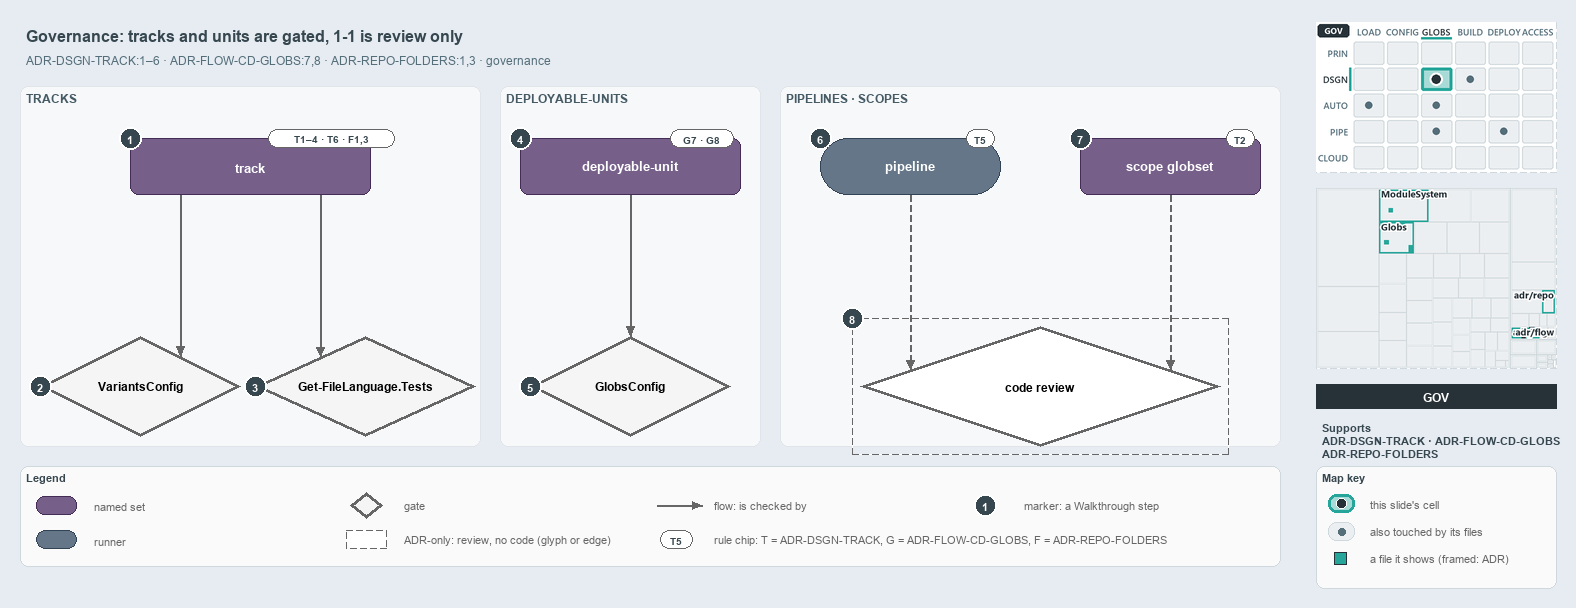

The diagram above was exported from draw.io. Its source (the exported page's mxGraphModel, read from the mxfile embedded in the PNG):
<mxGraphModel dx="1024" dy="768" grid="0" gridSize="10" guides="1" tooltips="1" connect="1" arrows="1" fold="1" page="1" pageScale="1" pageWidth="1572" pageHeight="600" background="#E6ECF2" math="0" shadow="0">
  <root>
    <mxCell id="0" />
    <mxCell id="1" parent="0" />
    <mxCell id="title" value="Governance: tracks and units are gated, 1-1 is review only" style="text;html=1;align=left;verticalAlign=middle;fontSize=16;fontStyle=1;fontColor=#37474F;" vertex="1" parent="1">
      <mxGeometry x="20" y="14" width="1260" height="30" as="geometry" />
    </mxCell>
    <mxCell id="subtitle" value="ADR-DSGN-TRACK:1–6 · ADR-FLOW-CD-GLOBS:7,8 · ADR-REPO-FOLDERS:1,3 · governance" style="text;html=1;align=left;verticalAlign=middle;fontSize=12;fontColor=#546E7A;" vertex="1" parent="1">
      <mxGeometry x="20" y="44" width="1240" height="20" as="geometry" />
    </mxCell>
    <mxCell id="band-tracks" value="TRACKS" style="rounded=1;html=1;arcSize=3;fillColor=#F6F8FA;strokeColor=#E1E4E8;verticalAlign=top;align=left;spacingLeft=8;fontStyle=1;fontSize=12;fontColor=#455A64;" vertex="1" parent="1">
      <mxGeometry x="20" y="80" width="460" height="360" as="geometry" />
    </mxCell>
    <mxCell id="band-units" value="DEPLOYABLE-UNITS" style="rounded=1;html=1;arcSize=3;fillColor=#F6F8FA;strokeColor=#E1E4E8;verticalAlign=top;align=left;spacingLeft=8;fontStyle=1;fontSize=12;fontColor=#455A64;" vertex="1" parent="1">
      <mxGeometry x="500" y="80" width="260" height="360" as="geometry" />
    </mxCell>
    <mxCell id="band-pipelines" value="PIPELINES · SCOPES" style="rounded=1;html=1;arcSize=3;fillColor=#F6F8FA;strokeColor=#E1E4E8;verticalAlign=top;align=left;spacingLeft=8;fontStyle=1;fontSize=12;fontColor=#455A64;" vertex="1" parent="1">
      <mxGeometry x="780" y="80" width="500" height="360" as="geometry" />
    </mxCell>
    <mxCell id="s-track" value="&lt;b&gt;track&lt;/b&gt;" style="rounded=1;whiteSpace=wrap;html=1;arcSize=20;fillColor=#76608a;strokeColor=#432d57;fontSize=13;fontColor=#FFFFFF;" vertex="1" parent="1">
      <mxGeometry x="130" y="132" width="240" height="56" as="geometry" />
    </mxCell>
    <mxCell id="chip-track" value="T1–4 · T6 · F1,3" style="rounded=1;arcSize=50;whiteSpace=wrap;html=1;fillColor=#FFFFFF;strokeColor=#666666;fontColor=#37474F;fontStyle=1;fontSize=10.5;" vertex="1" parent="1">
      <mxGeometry x="268" y="123" width="126" height="18" as="geometry" />
    </mxCell>
    <mxCell id="g-variants" value="&lt;b&gt;VariantsConfig&lt;/b&gt;" style="rhombus;whiteSpace=wrap;html=1;fillColor=#f5f5f5;strokeColor=#666666;strokeWidth=3;fontSize=12;" vertex="1" parent="1">
      <mxGeometry x="40" y="330" width="200" height="100" as="geometry" />
    </mxCell>
    <mxCell id="g-languages" value="&lt;b&gt;Get-FileLanguage.Tests&lt;/b&gt;" style="rhombus;whiteSpace=wrap;html=1;fillColor=#f5f5f5;strokeColor=#666666;strokeWidth=3;fontSize=12;" vertex="1" parent="1">
      <mxGeometry x="255" y="330" width="220" height="100" as="geometry" />
    </mxCell>
    <mxCell id="s-unit" value="&lt;b&gt;deployable-unit&lt;/b&gt;" style="rounded=1;whiteSpace=wrap;html=1;arcSize=20;fillColor=#76608a;strokeColor=#432d57;fontSize=13;fontColor=#FFFFFF;" vertex="1" parent="1">
      <mxGeometry x="520" y="132" width="220" height="56" as="geometry" />
    </mxCell>
    <mxCell id="chip-unit" value="G7 · G8" style="rounded=1;arcSize=50;whiteSpace=wrap;html=1;fillColor=#FFFFFF;strokeColor=#666666;fontColor=#37474F;fontStyle=1;fontSize=10.5;" vertex="1" parent="1">
      <mxGeometry x="670" y="123" width="63" height="18" as="geometry" />
    </mxCell>
    <mxCell id="g-globsconfig" value="&lt;b&gt;GlobsConfig&lt;/b&gt;" style="rhombus;whiteSpace=wrap;html=1;fillColor=#f5f5f5;strokeColor=#666666;strokeWidth=3;fontSize=12;" vertex="1" parent="1">
      <mxGeometry x="530" y="330" width="200" height="100" as="geometry" />
    </mxCell>
    <mxCell id="r-pipeline" value="&lt;b&gt;pipeline&lt;/b&gt;" style="rounded=1;arcSize=50;whiteSpace=wrap;html=1;fillColor=#647687;strokeColor=#314354;fontSize=13;fontColor=#FFFFFF;" vertex="1" parent="1">
      <mxGeometry x="820" y="132" width="180" height="56" as="geometry" />
    </mxCell>
    <mxCell id="chip-pipeline" value="T5" style="rounded=1;arcSize=50;whiteSpace=wrap;html=1;fillColor=#FFFFFF;strokeColor=#666666;fontColor=#37474F;fontStyle=1;fontSize=10.5;" vertex="1" parent="1">
      <mxGeometry x="966" y="123" width="28" height="18" as="geometry" />
    </mxCell>
    <mxCell id="s-scope" value="&lt;b&gt;scope globset&lt;/b&gt;" style="rounded=1;whiteSpace=wrap;html=1;arcSize=20;fillColor=#76608a;strokeColor=#432d57;fontSize=13;fontColor=#FFFFFF;" vertex="1" parent="1">
      <mxGeometry x="1080" y="132" width="180" height="56" as="geometry" />
    </mxCell>
    <mxCell id="chip-scope" value="T2" style="rounded=1;arcSize=50;whiteSpace=wrap;html=1;fillColor=#FFFFFF;strokeColor=#666666;fontColor=#37474F;fontStyle=1;fontSize=10.5;" vertex="1" parent="1">
      <mxGeometry x="1226" y="123" width="28" height="18" as="geometry" />
    </mxCell>
    <mxCell id="g-review" value="&lt;b&gt;code review&lt;/b&gt;" style="rhombus;whiteSpace=wrap;html=1;fillColor=#FFFFFF;strokeColor=#666666;strokeWidth=3;dashed=1;fontSize=12;" vertex="1" parent="1">
      <mxGeometry x="860" y="320" width="360" height="120" as="geometry" />
    </mxCell>
    <mxCell id="g-review-frame" value="" style="rounded=0;html=1;fillColor=none;strokeColor=#666666;dashed=1;" vertex="1" parent="1">
      <mxGeometry x="852" y="312" width="376" height="136" as="geometry" />
    </mxCell>
    <mxCell id="p-edge-track-variants-a" value="" style="text;html=1;strokeColor=none;fillColor=none;" vertex="1" parent="1">
      <mxGeometry x="180" y="188" width="1" height="1" as="geometry" />
    </mxCell>
    <mxCell id="p-edge-track-variants-b" value="" style="text;html=1;strokeColor=none;fillColor=none;" vertex="1" parent="1">
      <mxGeometry x="180" y="350.0" width="1" height="1" as="geometry" />
    </mxCell>
    <mxCell id="edge-track-variants" value="" style="edgeStyle=orthogonalEdgeStyle;rounded=1;html=1;fontSize=11;endArrow=block;strokeColor=#666666;" edge="1" parent="1" source="p-edge-track-variants-a" target="p-edge-track-variants-b">
      <mxGeometry relative="1" as="geometry" />
    </mxCell>
    <mxCell id="p-edge-track-languages-a" value="" style="text;html=1;strokeColor=none;fillColor=none;" vertex="1" parent="1">
      <mxGeometry x="320" y="188" width="1" height="1" as="geometry" />
    </mxCell>
    <mxCell id="p-edge-track-languages-b" value="" style="text;html=1;strokeColor=none;fillColor=none;" vertex="1" parent="1">
      <mxGeometry x="320" y="350.5" width="1" height="1" as="geometry" />
    </mxCell>
    <mxCell id="edge-track-languages" value="" style="edgeStyle=orthogonalEdgeStyle;rounded=1;html=1;fontSize=11;endArrow=block;strokeColor=#666666;" edge="1" parent="1" source="p-edge-track-languages-a" target="p-edge-track-languages-b">
      <mxGeometry relative="1" as="geometry" />
    </mxCell>
    <mxCell id="p-edge-unit-globsconfig-a" value="" style="text;html=1;strokeColor=none;fillColor=none;" vertex="1" parent="1">
      <mxGeometry x="630" y="188" width="1" height="1" as="geometry" />
    </mxCell>
    <mxCell id="p-edge-unit-globsconfig-b" value="" style="text;html=1;strokeColor=none;fillColor=none;" vertex="1" parent="1">
      <mxGeometry x="630" y="330" width="1" height="1" as="geometry" />
    </mxCell>
    <mxCell id="edge-unit-globsconfig" value="" style="edgeStyle=orthogonalEdgeStyle;rounded=1;html=1;fontSize=11;endArrow=block;strokeColor=#666666;" edge="1" parent="1" source="p-edge-unit-globsconfig-a" target="p-edge-unit-globsconfig-b">
      <mxGeometry relative="1" as="geometry" />
    </mxCell>
    <mxCell id="p-edge-pipeline-review-a" value="" style="text;html=1;strokeColor=none;fillColor=none;" vertex="1" parent="1">
      <mxGeometry x="910" y="188" width="1" height="1" as="geometry" />
    </mxCell>
    <mxCell id="p-edge-pipeline-review-b" value="" style="text;html=1;strokeColor=none;fillColor=none;" vertex="1" parent="1">
      <mxGeometry x="910" y="363.3" width="1" height="1" as="geometry" />
    </mxCell>
    <mxCell id="edge-pipeline-review" value="" style="edgeStyle=orthogonalEdgeStyle;rounded=1;html=1;fontSize=11;endArrow=block;strokeColor=#666666;dashed=1;" edge="1" parent="1" source="p-edge-pipeline-review-a" target="p-edge-pipeline-review-b">
      <mxGeometry relative="1" as="geometry" />
    </mxCell>
    <mxCell id="p-edge-scope-review-a" value="" style="text;html=1;strokeColor=none;fillColor=none;" vertex="1" parent="1">
      <mxGeometry x="1170" y="188" width="1" height="1" as="geometry" />
    </mxCell>
    <mxCell id="p-edge-scope-review-b" value="" style="text;html=1;strokeColor=none;fillColor=none;" vertex="1" parent="1">
      <mxGeometry x="1170" y="363.3" width="1" height="1" as="geometry" />
    </mxCell>
    <mxCell id="edge-scope-review" value="" style="edgeStyle=orthogonalEdgeStyle;rounded=1;html=1;fontSize=11;endArrow=block;strokeColor=#666666;dashed=1;" edge="1" parent="1" source="p-edge-scope-review-a" target="p-edge-scope-review-b">
      <mxGeometry relative="1" as="geometry" />
    </mxCell>
    <mxCell id="mark-1" value="1" style="ellipse;html=1;fillColor=#37474F;strokeColor=#FFFFFF;strokeWidth=2;fontColor=#FFFFFF;fontStyle=1;fontSize=11;" vertex="1" parent="1">
      <mxGeometry x="119" y="121" width="22" height="22" as="geometry" />
    </mxCell>
    <mxCell id="mark-2" value="2" style="ellipse;html=1;fillColor=#37474F;strokeColor=#FFFFFF;strokeWidth=2;fontColor=#FFFFFF;fontStyle=1;fontSize=11;" vertex="1" parent="1">
      <mxGeometry x="29" y="369" width="22" height="22" as="geometry" />
    </mxCell>
    <mxCell id="mark-3" value="3" style="ellipse;html=1;fillColor=#37474F;strokeColor=#FFFFFF;strokeWidth=2;fontColor=#FFFFFF;fontStyle=1;fontSize=11;" vertex="1" parent="1">
      <mxGeometry x="244" y="369" width="22" height="22" as="geometry" />
    </mxCell>
    <mxCell id="mark-4" value="4" style="ellipse;html=1;fillColor=#37474F;strokeColor=#FFFFFF;strokeWidth=2;fontColor=#FFFFFF;fontStyle=1;fontSize=11;" vertex="1" parent="1">
      <mxGeometry x="509" y="121" width="22" height="22" as="geometry" />
    </mxCell>
    <mxCell id="mark-5" value="5" style="ellipse;html=1;fillColor=#37474F;strokeColor=#FFFFFF;strokeWidth=2;fontColor=#FFFFFF;fontStyle=1;fontSize=11;" vertex="1" parent="1">
      <mxGeometry x="519" y="369" width="22" height="22" as="geometry" />
    </mxCell>
    <mxCell id="mark-6" value="6" style="ellipse;html=1;fillColor=#37474F;strokeColor=#FFFFFF;strokeWidth=2;fontColor=#FFFFFF;fontStyle=1;fontSize=11;" vertex="1" parent="1">
      <mxGeometry x="809" y="121" width="22" height="22" as="geometry" />
    </mxCell>
    <mxCell id="mark-7" value="7" style="ellipse;html=1;fillColor=#37474F;strokeColor=#FFFFFF;strokeWidth=2;fontColor=#FFFFFF;fontStyle=1;fontSize=11;" vertex="1" parent="1">
      <mxGeometry x="1069" y="121" width="22" height="22" as="geometry" />
    </mxCell>
    <mxCell id="mark-8" value="8" style="ellipse;html=1;fillColor=#37474F;strokeColor=#FFFFFF;strokeWidth=2;fontColor=#FFFFFF;fontStyle=1;fontSize=11;" vertex="1" parent="1">
      <mxGeometry x="841" y="301" width="22" height="22" as="geometry" />
    </mxCell>
    <mxCell id="legend" value="&lt;b&gt;Legend&lt;/b&gt;" style="rounded=1;whiteSpace=wrap;html=1;arcSize=6;fillColor=#FAFAFA;strokeColor=#CFD8DC;align=left;verticalAlign=top;spacing=8;fontSize=11;fontColor=#37474F;" vertex="1" parent="1">
      <mxGeometry x="20" y="460" width="1260" height="100" as="geometry" />
    </mxCell>
    <mxCell id="legend-1" value="" style="rounded=1;whiteSpace=wrap;html=1;arcSize=20;fillColor=#76608a;strokeColor=#432d57;fontColor=#FFFFFF;" vertex="1" parent="1">
      <mxGeometry x="36" y="490" width="40" height="18" as="geometry" />
    </mxCell>
    <mxCell id="legend-1-text" value="named set" style="text;html=1;align=left;verticalAlign=middle;fontSize=11;fontColor=#666666;" vertex="1" parent="1">
      <mxGeometry x="88" y="489" width="250" height="20" as="geometry" />
    </mxCell>
    <mxCell id="legend-2" value="" style="rounded=1;arcSize=50;whiteSpace=wrap;html=1;fillColor=#647687;strokeColor=#314354;fontColor=#FFFFFF;" vertex="1" parent="1">
      <mxGeometry x="36" y="524" width="40" height="18" as="geometry" />
    </mxCell>
    <mxCell id="legend-2-text" value="runner" style="text;html=1;align=left;verticalAlign=middle;fontSize=11;fontColor=#666666;" vertex="1" parent="1">
      <mxGeometry x="88" y="523" width="250" height="20" as="geometry" />
    </mxCell>
    <mxCell id="legend-3" value="" style="rhombus;whiteSpace=wrap;html=1;fillColor=#f5f5f5;strokeColor=#666666;strokeWidth=3;" vertex="1" parent="1">
      <mxGeometry x="350" y="486" width="32" height="26" as="geometry" />
    </mxCell>
    <mxCell id="legend-3-text" value="gate" style="text;html=1;align=left;verticalAlign=middle;fontSize=11;fontColor=#666666;" vertex="1" parent="1">
      <mxGeometry x="398" y="489" width="250" height="20" as="geometry" />
    </mxCell>
    <mxCell id="legend-4" value="" style="rounded=1;whiteSpace=wrap;html=1;arcSize=20;fillColor=#FFFFFF;strokeColor=#666666;dashed=1;" vertex="1" parent="1">
      <mxGeometry x="346" y="524" width="40" height="18" as="geometry" />
    </mxCell>
    <mxCell id="legend-4-text" value="ADR-only: review, no code (glyph or edge)" style="text;html=1;align=left;verticalAlign=middle;fontSize=11;fontColor=#666666;" vertex="1" parent="1">
      <mxGeometry x="398" y="523" width="250" height="20" as="geometry" />
    </mxCell>
    <mxCell id="p-legend-5-a" value="" style="text;html=1;strokeColor=none;fillColor=none;" vertex="1" parent="1">
      <mxGeometry x="656" y="499" width="1" height="1" as="geometry" />
    </mxCell>
    <mxCell id="p-legend-5-b" value="" style="text;html=1;strokeColor=none;fillColor=none;" vertex="1" parent="1">
      <mxGeometry x="702" y="499" width="1" height="1" as="geometry" />
    </mxCell>
    <mxCell id="legend-5" value="" style="edgeStyle=orthogonalEdgeStyle;rounded=1;html=1;fontSize=11;endArrow=block;strokeColor=#666666;" edge="1" parent="1" source="p-legend-5-a" target="p-legend-5-b">
      <mxGeometry relative="1" as="geometry" />
    </mxCell>
    <mxCell id="legend-5-text" value="flow: is checked by" style="text;html=1;align=left;verticalAlign=middle;fontSize=11;fontColor=#666666;" vertex="1" parent="1">
      <mxGeometry x="708" y="489" width="250" height="20" as="geometry" />
    </mxCell>
    <mxCell id="legend-6" value="T5" style="rounded=1;arcSize=50;whiteSpace=wrap;html=1;fillColor=#FFFFFF;strokeColor=#666666;fontColor=#37474F;fontStyle=1;fontSize=10.5;" vertex="1" parent="1">
      <mxGeometry x="660" y="524" width="32" height="18" as="geometry" />
    </mxCell>
    <mxCell id="legend-6-text" value="rule chip: T = ADR-DSGN-TRACK, G = ADR-FLOW-CD-GLOBS, F = ADR-REPO-FOLDERS" style="text;html=1;align=left;verticalAlign=middle;fontSize=11;fontColor=#666666;" vertex="1" parent="1">
      <mxGeometry x="708" y="523" width="250" height="20" as="geometry" />
    </mxCell>
    <mxCell id="legend-7" value="1" style="ellipse;html=1;fillColor=#37474F;strokeColor=#FFFFFF;strokeWidth=2;fontColor=#FFFFFF;fontStyle=1;fontSize=11;" vertex="1" parent="1">
      <mxGeometry x="974" y="488" width="22" height="22" as="geometry" />
    </mxCell>
    <mxCell id="legend-7-text" value="marker: a Walkthrough step" style="text;html=1;align=left;verticalAlign=middle;fontSize=11;fontColor=#666666;" vertex="1" parent="1">
      <mxGeometry x="1018" y="489" width="230" height="20" as="geometry" />
    </mxCell>
    <mxCell id="minimap-stack" value="" style="shape=image;html=1;imageAspect=0;aspect=fixed;verticalLabelPosition=bottom;strokeColor=#CFD8DC;dashed=1;fillColor=#FAFAFA;image=data:image/png,(base64 omitted: 16820 chars);" vertex="1" parent="1">
      <mxGeometry x="1316" y="16" width="240" height="150" as="geometry" />
    </mxCell>
    <mxCell id="minimap-tree" value="" style="shape=image;html=1;imageAspect=0;aspect=fixed;verticalLabelPosition=bottom;strokeColor=#CFD8DC;dashed=1;fillColor=#FAFAFA;image=data:image/png,(base64 omitted: 16520 chars);" vertex="1" parent="1">
      <mxGeometry x="1316" y="182" width="240" height="180" as="geometry" />
    </mxCell>
    <mxCell id="lens-badge" value="GOV" style="rounded=0;whiteSpace=wrap;html=1;align=center;verticalAlign=middle;fontSize=12;fontStyle=1;fontColor=#FFFFFF;fillColor=#263238;strokeColor=none;" vertex="1" parent="1">
      <mxGeometry x="1316" y="378" width="240" height="24" as="geometry" />
    </mxCell>
    <mxCell id="supports" value="&lt;b&gt;Supports&lt;/b&gt;&lt;br&gt;ADR-DSGN-TRACK · ADR-FLOW-CD-GLOBS&lt;br&gt;ADR-REPO-FOLDERS" style="text;html=1;whiteSpace=wrap;align=left;verticalAlign=top;fontSize=11;fontColor=#37474F;" vertex="1" parent="1">
      <mxGeometry x="1316" y="410" width="240" height="38" as="geometry" />
    </mxCell>
    <mxCell id="mapkey" value="&lt;b&gt;Map key&lt;/b&gt;" style="rounded=1;whiteSpace=wrap;html=1;arcSize=6;fillColor=#FAFAFA;strokeColor=#CFD8DC;align=left;verticalAlign=top;spacing=8;fontSize=11;fontColor=#37474F;" vertex="1" parent="1">
      <mxGeometry x="1316" y="460" width="240" height="122" as="geometry" />
    </mxCell>
    <mxCell id="mapkey-here" value="" style="rounded=1;arcSize=20;html=1;fillColor=#A8DBD7;strokeColor=#26A69A;strokeWidth=3;" vertex="1" parent="1">
      <mxGeometry x="1328" y="488" width="26" height="18" as="geometry" />
    </mxCell>
    <mxCell id="mapkey-here-dot" value="" style="ellipse;html=1;fillColor=#263238;strokeColor=#FFFFFF;strokeWidth=1.5;" vertex="1" parent="1">
      <mxGeometry x="1336" y="492" width="10" height="10" as="geometry" />
    </mxCell>
    <mxCell id="mapkey-here-text" value="this slide's cell" style="text;html=1;align=left;verticalAlign=middle;fontSize=11;fontColor=#666666;" vertex="1" parent="1">
      <mxGeometry x="1364" y="487" width="180" height="20" as="geometry" />
    </mxCell>
    <mxCell id="mapkey-touched" value="" style="rounded=1;arcSize=20;html=1;fillColor=#ECEFF1;strokeColor=#CFD8DC;" vertex="1" parent="1">
      <mxGeometry x="1328" y="516" width="26" height="18" as="geometry" />
    </mxCell>
    <mxCell id="mapkey-touched-dot" value="" style="ellipse;html=1;fillColor=#546E7A;strokeColor=none;" vertex="1" parent="1">
      <mxGeometry x="1338" y="522" width="7" height="7" as="geometry" />
    </mxCell>
    <mxCell id="mapkey-touched-text" value="also touched by its files" style="text;html=1;align=left;verticalAlign=middle;fontSize=11;fontColor=#666666;" vertex="1" parent="1">
      <mxGeometry x="1364" y="515" width="180" height="20" as="geometry" />
    </mxCell>
    <mxCell id="mapkey-file" value="" style="rounded=0;html=1;fillColor=#26A69A;strokeColor=#263238;strokeWidth=1.5;" vertex="1" parent="1">
      <mxGeometry x="1334" y="546" width="12" height="12" as="geometry" />
    </mxCell>
    <mxCell id="mapkey-file-text" value="a file it shows (framed: ADR)" style="text;html=1;align=left;verticalAlign=middle;fontSize=11;fontColor=#666666;" vertex="1" parent="1">
      <mxGeometry x="1364" y="542" width="180" height="20" as="geometry" />
    </mxCell>
  </root>
</mxGraphModel>